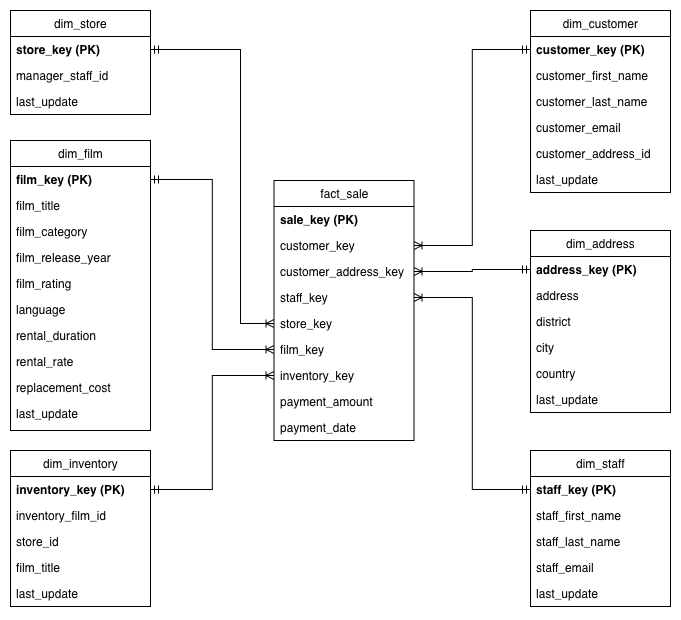

The diagram above was exported from draw.io. Its source (the exported page's mxGraphModel, read from the mxfile embedded in the PNG):
<mxGraphModel dx="976" dy="705" grid="1" gridSize="10" guides="1" tooltips="1" connect="1" arrows="1" fold="1" page="1" pageScale="1" pageWidth="827" pageHeight="1169" math="0" shadow="0">
  <root>
    <mxCell id="0" />
    <mxCell id="1" parent="0" />
    <mxCell id="YVMX4WLKwENfXe2yk1Om-1" value="fact_sale" style="swimlane;fontStyle=0;childLayout=stackLayout;horizontal=1;startSize=26;fillColor=none;horizontalStack=0;resizeParent=1;resizeParentMax=0;resizeLast=0;collapsible=1;marginBottom=0;html=1;" vertex="1" parent="1">
      <mxGeometry x="343.5" y="250" width="140" height="260" as="geometry" />
    </mxCell>
    <mxCell id="YVMX4WLKwENfXe2yk1Om-2" value="&lt;b&gt;sale_key (PK)&lt;/b&gt;" style="text;strokeColor=none;fillColor=none;align=left;verticalAlign=top;spacingLeft=4;spacingRight=4;overflow=hidden;rotatable=0;points=[[0,0.5],[1,0.5]];portConstraint=eastwest;whiteSpace=wrap;html=1;" vertex="1" parent="YVMX4WLKwENfXe2yk1Om-1">
      <mxGeometry y="26" width="140" height="26" as="geometry" />
    </mxCell>
    <mxCell id="YVMX4WLKwENfXe2yk1Om-3" value="customer_key" style="text;strokeColor=none;fillColor=none;align=left;verticalAlign=top;spacingLeft=4;spacingRight=4;overflow=hidden;rotatable=0;points=[[0,0.5],[1,0.5]];portConstraint=eastwest;whiteSpace=wrap;html=1;" vertex="1" parent="YVMX4WLKwENfXe2yk1Om-1">
      <mxGeometry y="52" width="140" height="26" as="geometry" />
    </mxCell>
    <mxCell id="YVMX4WLKwENfXe2yk1Om-5" value="customer_address_&lt;span style=&quot;caret-color: rgba(0, 0, 0, 0); color: rgba(0, 0, 0, 0); font-family: monospace; font-size: 0px; white-space: nowrap;&quot;&gt;%3CmxGraphModel%3E%3Croot%3E%3CmxCell%20id%3D%220%22%2F%3E%3CmxCell%20id%3D%221%22%20parent%3D%220%22%2F%3E%3CmxCell%20id%3D%222%22%20value%3D%22customer_key%22%20style%3D%22text%3BstrokeColor%3Dnone%3BfillColor%3Dnone%3Balign%3Dleft%3BverticalAlign%3Dtop%3BspacingLeft%3D4%3BspacingRight%3D4%3Boverflow%3Dhidden%3Brotatable%3D0%3Bpoints%3D%5B%5B0%2C0.5%5D%2C%5B1%2C0.5%5D%5D%3BportConstraint%3Deastwest%3BwhiteSpace%3Dwrap%3Bhtml%3D1%3B%22%20vertex%3D%221%22%20parent%3D%221%22%3E%3CmxGeometry%20x%3D%22340%22%20y%3D%22362%22%20width%3D%22140%22%20height%3D%2226%22%20as%3D%22geometry%22%2F%3E%3C%2FmxCell%3E%3C%2Froot%3E%3C%2FmxGraphModel%3E&lt;/span&gt;&lt;span style=&quot;caret-color: rgba(0, 0, 0, 0); color: rgba(0, 0, 0, 0); font-family: monospace; font-size: 0px; white-space: nowrap;&quot;&gt;%3CmxGraphModel%3E%3Croot%3E%3CmxCell%20id%3D%220%22%2F%3E%3CmxCell%20id%3D%221%22%20parent%3D%220%22%2F%3E%3CmxCell%20id%3D%222%22%20value%3D%22customer_key%22%20style%3D%22text%3BstrokeColor%3Dnone%3BfillColor%3Dnone%3Balign%3Dleft%3BverticalAlign%3Dtop%3BspacingLeft%3D4%3BspacingRight%3D4%3Boverflow%3Dhidden%3Brotatable%3D0%3Bpoints%3D%5B%5B0%2C0.5%5D%2C%5B1%2C0.5%5D%5D%3BportConstraint%3Deastwest%3BwhiteSpace%3Dwrap%3Bhtml%3D1%3B%22%20vertex%3D%221%22%20parent%3D%221%22%3E%3CmxGeometry%20x%3D%22340%22%20y%3D%22362%22%20width%3D%22140%22%20height%3D%2226%22%20as%3D%22geometry%22%2F%3E%3C%2FmxCell%3E%3C%2Froot%3E%3C%2FmxGraphModel%3E&lt;/span&gt;key" style="text;strokeColor=none;fillColor=none;align=left;verticalAlign=top;spacingLeft=4;spacingRight=4;overflow=hidden;rotatable=0;points=[[0,0.5],[1,0.5]];portConstraint=eastwest;whiteSpace=wrap;html=1;" vertex="1" parent="YVMX4WLKwENfXe2yk1Om-1">
      <mxGeometry y="78" width="140" height="26" as="geometry" />
    </mxCell>
    <mxCell id="YVMX4WLKwENfXe2yk1Om-6" value="staff_key" style="text;strokeColor=none;fillColor=none;align=left;verticalAlign=top;spacingLeft=4;spacingRight=4;overflow=hidden;rotatable=0;points=[[0,0.5],[1,0.5]];portConstraint=eastwest;whiteSpace=wrap;html=1;" vertex="1" parent="YVMX4WLKwENfXe2yk1Om-1">
      <mxGeometry y="104" width="140" height="26" as="geometry" />
    </mxCell>
    <mxCell id="YVMX4WLKwENfXe2yk1Om-7" value="store_key" style="text;strokeColor=none;fillColor=none;align=left;verticalAlign=top;spacingLeft=4;spacingRight=4;overflow=hidden;rotatable=0;points=[[0,0.5],[1,0.5]];portConstraint=eastwest;whiteSpace=wrap;html=1;" vertex="1" parent="YVMX4WLKwENfXe2yk1Om-1">
      <mxGeometry y="130" width="140" height="26" as="geometry" />
    </mxCell>
    <mxCell id="YVMX4WLKwENfXe2yk1Om-8" value="film_key" style="text;strokeColor=none;fillColor=none;align=left;verticalAlign=top;spacingLeft=4;spacingRight=4;overflow=hidden;rotatable=0;points=[[0,0.5],[1,0.5]];portConstraint=eastwest;whiteSpace=wrap;html=1;" vertex="1" parent="YVMX4WLKwENfXe2yk1Om-1">
      <mxGeometry y="156" width="140" height="26" as="geometry" />
    </mxCell>
    <mxCell id="YVMX4WLKwENfXe2yk1Om-9" value="inventory_key" style="text;strokeColor=none;fillColor=none;align=left;verticalAlign=top;spacingLeft=4;spacingRight=4;overflow=hidden;rotatable=0;points=[[0,0.5],[1,0.5]];portConstraint=eastwest;whiteSpace=wrap;html=1;" vertex="1" parent="YVMX4WLKwENfXe2yk1Om-1">
      <mxGeometry y="182" width="140" height="26" as="geometry" />
    </mxCell>
    <mxCell id="YVMX4WLKwENfXe2yk1Om-10" value="payment_amount" style="text;strokeColor=none;fillColor=none;align=left;verticalAlign=top;spacingLeft=4;spacingRight=4;overflow=hidden;rotatable=0;points=[[0,0.5],[1,0.5]];portConstraint=eastwest;whiteSpace=wrap;html=1;" vertex="1" parent="YVMX4WLKwENfXe2yk1Om-1">
      <mxGeometry y="208" width="140" height="26" as="geometry" />
    </mxCell>
    <mxCell id="YVMX4WLKwENfXe2yk1Om-4" value="payment_date" style="text;strokeColor=none;fillColor=none;align=left;verticalAlign=top;spacingLeft=4;spacingRight=4;overflow=hidden;rotatable=0;points=[[0,0.5],[1,0.5]];portConstraint=eastwest;whiteSpace=wrap;html=1;" vertex="1" parent="YVMX4WLKwENfXe2yk1Om-1">
      <mxGeometry y="234" width="140" height="26" as="geometry" />
    </mxCell>
    <mxCell id="YVMX4WLKwENfXe2yk1Om-11" value="dim_customer" style="swimlane;fontStyle=0;childLayout=stackLayout;horizontal=1;startSize=26;fillColor=none;horizontalStack=0;resizeParent=1;resizeParentMax=0;resizeLast=0;collapsible=1;marginBottom=0;html=1;" vertex="1" parent="1">
      <mxGeometry x="600" y="80" width="140" height="182" as="geometry" />
    </mxCell>
    <mxCell id="YVMX4WLKwENfXe2yk1Om-12" value="&lt;b&gt;customer_key (PK)&lt;/b&gt;" style="text;strokeColor=none;fillColor=none;align=left;verticalAlign=top;spacingLeft=4;spacingRight=4;overflow=hidden;rotatable=0;points=[[0,0.5],[1,0.5]];portConstraint=eastwest;whiteSpace=wrap;html=1;" vertex="1" parent="YVMX4WLKwENfXe2yk1Om-11">
      <mxGeometry y="26" width="140" height="26" as="geometry" />
    </mxCell>
    <mxCell id="YVMX4WLKwENfXe2yk1Om-13" value="customer_first_name" style="text;strokeColor=none;fillColor=none;align=left;verticalAlign=top;spacingLeft=4;spacingRight=4;overflow=hidden;rotatable=0;points=[[0,0.5],[1,0.5]];portConstraint=eastwest;whiteSpace=wrap;html=1;" vertex="1" parent="YVMX4WLKwENfXe2yk1Om-11">
      <mxGeometry y="52" width="140" height="26" as="geometry" />
    </mxCell>
    <mxCell id="YVMX4WLKwENfXe2yk1Om-14" value="customer_last_name" style="text;strokeColor=none;fillColor=none;align=left;verticalAlign=top;spacingLeft=4;spacingRight=4;overflow=hidden;rotatable=0;points=[[0,0.5],[1,0.5]];portConstraint=eastwest;whiteSpace=wrap;html=1;" vertex="1" parent="YVMX4WLKwENfXe2yk1Om-11">
      <mxGeometry y="78" width="140" height="26" as="geometry" />
    </mxCell>
    <mxCell id="YVMX4WLKwENfXe2yk1Om-15" value="customer_email" style="text;strokeColor=none;fillColor=none;align=left;verticalAlign=top;spacingLeft=4;spacingRight=4;overflow=hidden;rotatable=0;points=[[0,0.5],[1,0.5]];portConstraint=eastwest;whiteSpace=wrap;html=1;" vertex="1" parent="YVMX4WLKwENfXe2yk1Om-11">
      <mxGeometry y="104" width="140" height="26" as="geometry" />
    </mxCell>
    <mxCell id="YVMX4WLKwENfXe2yk1Om-16" value="customer_address_id" style="text;strokeColor=none;fillColor=none;align=left;verticalAlign=top;spacingLeft=4;spacingRight=4;overflow=hidden;rotatable=0;points=[[0,0.5],[1,0.5]];portConstraint=eastwest;whiteSpace=wrap;html=1;" vertex="1" parent="YVMX4WLKwENfXe2yk1Om-11">
      <mxGeometry y="130" width="140" height="26" as="geometry" />
    </mxCell>
    <mxCell id="YVMX4WLKwENfXe2yk1Om-17" value="last_update" style="text;strokeColor=none;fillColor=none;align=left;verticalAlign=top;spacingLeft=4;spacingRight=4;overflow=hidden;rotatable=0;points=[[0,0.5],[1,0.5]];portConstraint=eastwest;whiteSpace=wrap;html=1;" vertex="1" parent="YVMX4WLKwENfXe2yk1Om-11">
      <mxGeometry y="156" width="140" height="26" as="geometry" />
    </mxCell>
    <mxCell id="YVMX4WLKwENfXe2yk1Om-21" value="dim_staff" style="swimlane;fontStyle=0;childLayout=stackLayout;horizontal=1;startSize=26;fillColor=none;horizontalStack=0;resizeParent=1;resizeParentMax=0;resizeLast=0;collapsible=1;marginBottom=0;html=1;" vertex="1" parent="1">
      <mxGeometry x="600" y="520" width="140" height="156" as="geometry" />
    </mxCell>
    <mxCell id="YVMX4WLKwENfXe2yk1Om-22" value="&lt;b&gt;staff_key (PK)&lt;/b&gt;" style="text;strokeColor=none;fillColor=none;align=left;verticalAlign=top;spacingLeft=4;spacingRight=4;overflow=hidden;rotatable=0;points=[[0,0.5],[1,0.5]];portConstraint=eastwest;whiteSpace=wrap;html=1;" vertex="1" parent="YVMX4WLKwENfXe2yk1Om-21">
      <mxGeometry y="26" width="140" height="26" as="geometry" />
    </mxCell>
    <mxCell id="YVMX4WLKwENfXe2yk1Om-23" value="staff_first_name" style="text;strokeColor=none;fillColor=none;align=left;verticalAlign=top;spacingLeft=4;spacingRight=4;overflow=hidden;rotatable=0;points=[[0,0.5],[1,0.5]];portConstraint=eastwest;whiteSpace=wrap;html=1;" vertex="1" parent="YVMX4WLKwENfXe2yk1Om-21">
      <mxGeometry y="52" width="140" height="26" as="geometry" />
    </mxCell>
    <mxCell id="YVMX4WLKwENfXe2yk1Om-24" value="staff_last_name" style="text;strokeColor=none;fillColor=none;align=left;verticalAlign=top;spacingLeft=4;spacingRight=4;overflow=hidden;rotatable=0;points=[[0,0.5],[1,0.5]];portConstraint=eastwest;whiteSpace=wrap;html=1;" vertex="1" parent="YVMX4WLKwENfXe2yk1Om-21">
      <mxGeometry y="78" width="140" height="26" as="geometry" />
    </mxCell>
    <mxCell id="YVMX4WLKwENfXe2yk1Om-25" value="staff_email" style="text;strokeColor=none;fillColor=none;align=left;verticalAlign=top;spacingLeft=4;spacingRight=4;overflow=hidden;rotatable=0;points=[[0,0.5],[1,0.5]];portConstraint=eastwest;whiteSpace=wrap;html=1;" vertex="1" parent="YVMX4WLKwENfXe2yk1Om-21">
      <mxGeometry y="104" width="140" height="26" as="geometry" />
    </mxCell>
    <mxCell id="YVMX4WLKwENfXe2yk1Om-26" value="last_update" style="text;strokeColor=none;fillColor=none;align=left;verticalAlign=top;spacingLeft=4;spacingRight=4;overflow=hidden;rotatable=0;points=[[0,0.5],[1,0.5]];portConstraint=eastwest;whiteSpace=wrap;html=1;" vertex="1" parent="YVMX4WLKwENfXe2yk1Om-21">
      <mxGeometry y="130" width="140" height="26" as="geometry" />
    </mxCell>
    <mxCell id="YVMX4WLKwENfXe2yk1Om-31" value="dim_store" style="swimlane;fontStyle=0;childLayout=stackLayout;horizontal=1;startSize=26;fillColor=none;horizontalStack=0;resizeParent=1;resizeParentMax=0;resizeLast=0;collapsible=1;marginBottom=0;html=1;" vertex="1" parent="1">
      <mxGeometry x="80" y="80" width="140" height="104" as="geometry" />
    </mxCell>
    <mxCell id="YVMX4WLKwENfXe2yk1Om-32" value="&lt;b&gt;store_key (PK)&lt;/b&gt;" style="text;strokeColor=none;fillColor=none;align=left;verticalAlign=top;spacingLeft=4;spacingRight=4;overflow=hidden;rotatable=0;points=[[0,0.5],[1,0.5]];portConstraint=eastwest;whiteSpace=wrap;html=1;" vertex="1" parent="YVMX4WLKwENfXe2yk1Om-31">
      <mxGeometry y="26" width="140" height="26" as="geometry" />
    </mxCell>
    <mxCell id="YVMX4WLKwENfXe2yk1Om-33" value="manager_staff_id" style="text;strokeColor=none;fillColor=none;align=left;verticalAlign=top;spacingLeft=4;spacingRight=4;overflow=hidden;rotatable=0;points=[[0,0.5],[1,0.5]];portConstraint=eastwest;whiteSpace=wrap;html=1;" vertex="1" parent="YVMX4WLKwENfXe2yk1Om-31">
      <mxGeometry y="52" width="140" height="26" as="geometry" />
    </mxCell>
    <mxCell id="YVMX4WLKwENfXe2yk1Om-34" value="last_update" style="text;strokeColor=none;fillColor=none;align=left;verticalAlign=top;spacingLeft=4;spacingRight=4;overflow=hidden;rotatable=0;points=[[0,0.5],[1,0.5]];portConstraint=eastwest;whiteSpace=wrap;html=1;" vertex="1" parent="YVMX4WLKwENfXe2yk1Om-31">
      <mxGeometry y="78" width="140" height="26" as="geometry" />
    </mxCell>
    <mxCell id="YVMX4WLKwENfXe2yk1Om-41" value="dim_film" style="swimlane;fontStyle=0;childLayout=stackLayout;horizontal=1;startSize=26;fillColor=none;horizontalStack=0;resizeParent=1;resizeParentMax=0;resizeLast=0;collapsible=1;marginBottom=0;html=1;" vertex="1" parent="1">
      <mxGeometry x="80" y="210" width="140" height="290" as="geometry" />
    </mxCell>
    <mxCell id="YVMX4WLKwENfXe2yk1Om-42" value="&lt;b&gt;film_key (PK)&lt;/b&gt;" style="text;strokeColor=none;fillColor=none;align=left;verticalAlign=top;spacingLeft=4;spacingRight=4;overflow=hidden;rotatable=0;points=[[0,0.5],[1,0.5]];portConstraint=eastwest;whiteSpace=wrap;html=1;" vertex="1" parent="YVMX4WLKwENfXe2yk1Om-41">
      <mxGeometry y="26" width="140" height="26" as="geometry" />
    </mxCell>
    <mxCell id="YVMX4WLKwENfXe2yk1Om-43" value="film_title" style="text;strokeColor=none;fillColor=none;align=left;verticalAlign=top;spacingLeft=4;spacingRight=4;overflow=hidden;rotatable=0;points=[[0,0.5],[1,0.5]];portConstraint=eastwest;whiteSpace=wrap;html=1;" vertex="1" parent="YVMX4WLKwENfXe2yk1Om-41">
      <mxGeometry y="52" width="140" height="26" as="geometry" />
    </mxCell>
    <mxCell id="YVMX4WLKwENfXe2yk1Om-44" value="film_category" style="text;strokeColor=none;fillColor=none;align=left;verticalAlign=top;spacingLeft=4;spacingRight=4;overflow=hidden;rotatable=0;points=[[0,0.5],[1,0.5]];portConstraint=eastwest;whiteSpace=wrap;html=1;" vertex="1" parent="YVMX4WLKwENfXe2yk1Om-41">
      <mxGeometry y="78" width="140" height="26" as="geometry" />
    </mxCell>
    <mxCell id="YVMX4WLKwENfXe2yk1Om-45" value="film_release_year" style="text;strokeColor=none;fillColor=none;align=left;verticalAlign=top;spacingLeft=4;spacingRight=4;overflow=hidden;rotatable=0;points=[[0,0.5],[1,0.5]];portConstraint=eastwest;whiteSpace=wrap;html=1;" vertex="1" parent="YVMX4WLKwENfXe2yk1Om-41">
      <mxGeometry y="104" width="140" height="26" as="geometry" />
    </mxCell>
    <mxCell id="YVMX4WLKwENfXe2yk1Om-46" value="film_rating" style="text;strokeColor=none;fillColor=none;align=left;verticalAlign=top;spacingLeft=4;spacingRight=4;overflow=hidden;rotatable=0;points=[[0,0.5],[1,0.5]];portConstraint=eastwest;whiteSpace=wrap;html=1;" vertex="1" parent="YVMX4WLKwENfXe2yk1Om-41">
      <mxGeometry y="130" width="140" height="26" as="geometry" />
    </mxCell>
    <mxCell id="YVMX4WLKwENfXe2yk1Om-47" value="language" style="text;strokeColor=none;fillColor=none;align=left;verticalAlign=top;spacingLeft=4;spacingRight=4;overflow=hidden;rotatable=0;points=[[0,0.5],[1,0.5]];portConstraint=eastwest;whiteSpace=wrap;html=1;" vertex="1" parent="YVMX4WLKwENfXe2yk1Om-41">
      <mxGeometry y="156" width="140" height="26" as="geometry" />
    </mxCell>
    <mxCell id="YVMX4WLKwENfXe2yk1Om-48" value="rental_duration" style="text;strokeColor=none;fillColor=none;align=left;verticalAlign=top;spacingLeft=4;spacingRight=4;overflow=hidden;rotatable=0;points=[[0,0.5],[1,0.5]];portConstraint=eastwest;whiteSpace=wrap;html=1;" vertex="1" parent="YVMX4WLKwENfXe2yk1Om-41">
      <mxGeometry y="182" width="140" height="26" as="geometry" />
    </mxCell>
    <mxCell id="YVMX4WLKwENfXe2yk1Om-49" value="rental_rate" style="text;strokeColor=none;fillColor=none;align=left;verticalAlign=top;spacingLeft=4;spacingRight=4;overflow=hidden;rotatable=0;points=[[0,0.5],[1,0.5]];portConstraint=eastwest;whiteSpace=wrap;html=1;" vertex="1" parent="YVMX4WLKwENfXe2yk1Om-41">
      <mxGeometry y="208" width="140" height="26" as="geometry" />
    </mxCell>
    <mxCell id="YVMX4WLKwENfXe2yk1Om-52" value="replacement_cost" style="text;strokeColor=none;fillColor=none;align=left;verticalAlign=top;spacingLeft=4;spacingRight=4;overflow=hidden;rotatable=0;points=[[0,0.5],[1,0.5]];portConstraint=eastwest;whiteSpace=wrap;html=1;" vertex="1" parent="YVMX4WLKwENfXe2yk1Om-41">
      <mxGeometry y="234" width="140" height="26" as="geometry" />
    </mxCell>
    <mxCell id="YVMX4WLKwENfXe2yk1Om-50" value="last_update" style="text;strokeColor=none;fillColor=none;align=left;verticalAlign=top;spacingLeft=4;spacingRight=4;overflow=hidden;rotatable=0;points=[[0,0.5],[1,0.5]];portConstraint=eastwest;whiteSpace=wrap;html=1;" vertex="1" parent="YVMX4WLKwENfXe2yk1Om-41">
      <mxGeometry y="260" width="140" height="30" as="geometry" />
    </mxCell>
    <mxCell id="YVMX4WLKwENfXe2yk1Om-53" value="dim_inventory" style="swimlane;fontStyle=0;childLayout=stackLayout;horizontal=1;startSize=26;fillColor=none;horizontalStack=0;resizeParent=1;resizeParentMax=0;resizeLast=0;collapsible=1;marginBottom=0;html=1;" vertex="1" parent="1">
      <mxGeometry x="80" y="520" width="140" height="156" as="geometry" />
    </mxCell>
    <mxCell id="YVMX4WLKwENfXe2yk1Om-54" value="&lt;b&gt;inventory_key (PK)&lt;/b&gt;" style="text;strokeColor=none;fillColor=none;align=left;verticalAlign=top;spacingLeft=4;spacingRight=4;overflow=hidden;rotatable=0;points=[[0,0.5],[1,0.5]];portConstraint=eastwest;whiteSpace=wrap;html=1;" vertex="1" parent="YVMX4WLKwENfXe2yk1Om-53">
      <mxGeometry y="26" width="140" height="26" as="geometry" />
    </mxCell>
    <mxCell id="YVMX4WLKwENfXe2yk1Om-55" value="inventory_film_id" style="text;strokeColor=none;fillColor=none;align=left;verticalAlign=top;spacingLeft=4;spacingRight=4;overflow=hidden;rotatable=0;points=[[0,0.5],[1,0.5]];portConstraint=eastwest;whiteSpace=wrap;html=1;" vertex="1" parent="YVMX4WLKwENfXe2yk1Om-53">
      <mxGeometry y="52" width="140" height="26" as="geometry" />
    </mxCell>
    <mxCell id="YVMX4WLKwENfXe2yk1Om-56" value="store_id" style="text;strokeColor=none;fillColor=none;align=left;verticalAlign=top;spacingLeft=4;spacingRight=4;overflow=hidden;rotatable=0;points=[[0,0.5],[1,0.5]];portConstraint=eastwest;whiteSpace=wrap;html=1;" vertex="1" parent="YVMX4WLKwENfXe2yk1Om-53">
      <mxGeometry y="78" width="140" height="26" as="geometry" />
    </mxCell>
    <mxCell id="YVMX4WLKwENfXe2yk1Om-57" value="film_title" style="text;strokeColor=none;fillColor=none;align=left;verticalAlign=top;spacingLeft=4;spacingRight=4;overflow=hidden;rotatable=0;points=[[0,0.5],[1,0.5]];portConstraint=eastwest;whiteSpace=wrap;html=1;" vertex="1" parent="YVMX4WLKwENfXe2yk1Om-53">
      <mxGeometry y="104" width="140" height="26" as="geometry" />
    </mxCell>
    <mxCell id="YVMX4WLKwENfXe2yk1Om-58" value="last_update" style="text;strokeColor=none;fillColor=none;align=left;verticalAlign=top;spacingLeft=4;spacingRight=4;overflow=hidden;rotatable=0;points=[[0,0.5],[1,0.5]];portConstraint=eastwest;whiteSpace=wrap;html=1;" vertex="1" parent="YVMX4WLKwENfXe2yk1Om-53">
      <mxGeometry y="130" width="140" height="26" as="geometry" />
    </mxCell>
    <mxCell id="YVMX4WLKwENfXe2yk1Om-59" style="edgeStyle=orthogonalEdgeStyle;rounded=0;orthogonalLoop=1;jettySize=auto;html=1;exitX=0;exitY=0.5;exitDx=0;exitDy=0;entryX=1;entryY=0.5;entryDx=0;entryDy=0;strokeColor=default;startArrow=ERmandOne;startFill=0;endArrow=ERoneToMany;endFill=0;" edge="1" parent="1" source="YVMX4WLKwENfXe2yk1Om-12" target="YVMX4WLKwENfXe2yk1Om-3">
      <mxGeometry relative="1" as="geometry" />
    </mxCell>
    <mxCell id="YVMX4WLKwENfXe2yk1Om-60" style="edgeStyle=orthogonalEdgeStyle;rounded=0;orthogonalLoop=1;jettySize=auto;html=1;exitX=0;exitY=0.5;exitDx=0;exitDy=0;entryX=1;entryY=0.5;entryDx=0;entryDy=0;startArrow=ERmandOne;startFill=0;endArrow=ERoneToMany;endFill=0;" edge="1" parent="1" source="YVMX4WLKwENfXe2yk1Om-22" target="YVMX4WLKwENfXe2yk1Om-6">
      <mxGeometry relative="1" as="geometry" />
    </mxCell>
    <mxCell id="YVMX4WLKwENfXe2yk1Om-61" value="dim_address" style="swimlane;fontStyle=0;childLayout=stackLayout;horizontal=1;startSize=26;fillColor=none;horizontalStack=0;resizeParent=1;resizeParentMax=0;resizeLast=0;collapsible=1;marginBottom=0;html=1;" vertex="1" parent="1">
      <mxGeometry x="600" y="300" width="140" height="182" as="geometry" />
    </mxCell>
    <mxCell id="YVMX4WLKwENfXe2yk1Om-62" value="&lt;b&gt;address_key (PK)&lt;/b&gt;" style="text;strokeColor=none;fillColor=none;align=left;verticalAlign=top;spacingLeft=4;spacingRight=4;overflow=hidden;rotatable=0;points=[[0,0.5],[1,0.5]];portConstraint=eastwest;whiteSpace=wrap;html=1;" vertex="1" parent="YVMX4WLKwENfXe2yk1Om-61">
      <mxGeometry y="26" width="140" height="26" as="geometry" />
    </mxCell>
    <mxCell id="YVMX4WLKwENfXe2yk1Om-63" value="address" style="text;strokeColor=none;fillColor=none;align=left;verticalAlign=top;spacingLeft=4;spacingRight=4;overflow=hidden;rotatable=0;points=[[0,0.5],[1,0.5]];portConstraint=eastwest;whiteSpace=wrap;html=1;" vertex="1" parent="YVMX4WLKwENfXe2yk1Om-61">
      <mxGeometry y="52" width="140" height="26" as="geometry" />
    </mxCell>
    <mxCell id="YVMX4WLKwENfXe2yk1Om-64" value="district" style="text;strokeColor=none;fillColor=none;align=left;verticalAlign=top;spacingLeft=4;spacingRight=4;overflow=hidden;rotatable=0;points=[[0,0.5],[1,0.5]];portConstraint=eastwest;whiteSpace=wrap;html=1;" vertex="1" parent="YVMX4WLKwENfXe2yk1Om-61">
      <mxGeometry y="78" width="140" height="26" as="geometry" />
    </mxCell>
    <mxCell id="YVMX4WLKwENfXe2yk1Om-65" value="city" style="text;strokeColor=none;fillColor=none;align=left;verticalAlign=top;spacingLeft=4;spacingRight=4;overflow=hidden;rotatable=0;points=[[0,0.5],[1,0.5]];portConstraint=eastwest;whiteSpace=wrap;html=1;" vertex="1" parent="YVMX4WLKwENfXe2yk1Om-61">
      <mxGeometry y="104" width="140" height="26" as="geometry" />
    </mxCell>
    <mxCell id="YVMX4WLKwENfXe2yk1Om-66" value="country" style="text;strokeColor=none;fillColor=none;align=left;verticalAlign=top;spacingLeft=4;spacingRight=4;overflow=hidden;rotatable=0;points=[[0,0.5],[1,0.5]];portConstraint=eastwest;whiteSpace=wrap;html=1;" vertex="1" parent="YVMX4WLKwENfXe2yk1Om-61">
      <mxGeometry y="130" width="140" height="26" as="geometry" />
    </mxCell>
    <mxCell id="YVMX4WLKwENfXe2yk1Om-67" value="last_update" style="text;strokeColor=none;fillColor=none;align=left;verticalAlign=top;spacingLeft=4;spacingRight=4;overflow=hidden;rotatable=0;points=[[0,0.5],[1,0.5]];portConstraint=eastwest;whiteSpace=wrap;html=1;" vertex="1" parent="YVMX4WLKwENfXe2yk1Om-61">
      <mxGeometry y="156" width="140" height="26" as="geometry" />
    </mxCell>
    <mxCell id="YVMX4WLKwENfXe2yk1Om-76" style="edgeStyle=orthogonalEdgeStyle;rounded=0;orthogonalLoop=1;jettySize=auto;html=1;exitX=1;exitY=0.5;exitDx=0;exitDy=0;entryX=0;entryY=0.5;entryDx=0;entryDy=0;startArrow=ERmandOne;startFill=0;endArrow=ERoneToMany;endFill=0;" edge="1" parent="1" source="YVMX4WLKwENfXe2yk1Om-32" target="YVMX4WLKwENfXe2yk1Om-7">
      <mxGeometry relative="1" as="geometry">
        <Array as="points">
          <mxPoint x="310" y="119" />
          <mxPoint x="310" y="393" />
        </Array>
      </mxGeometry>
    </mxCell>
    <mxCell id="YVMX4WLKwENfXe2yk1Om-77" style="edgeStyle=orthogonalEdgeStyle;rounded=0;orthogonalLoop=1;jettySize=auto;html=1;exitX=1;exitY=0.5;exitDx=0;exitDy=0;entryX=0;entryY=0.5;entryDx=0;entryDy=0;startArrow=ERmandOne;startFill=0;endArrow=ERoneToMany;endFill=0;" edge="1" parent="1" source="YVMX4WLKwENfXe2yk1Om-42" target="YVMX4WLKwENfXe2yk1Om-8">
      <mxGeometry relative="1" as="geometry" />
    </mxCell>
    <mxCell id="YVMX4WLKwENfXe2yk1Om-78" style="edgeStyle=orthogonalEdgeStyle;rounded=0;orthogonalLoop=1;jettySize=auto;html=1;exitX=1;exitY=0.5;exitDx=0;exitDy=0;entryX=0;entryY=0.5;entryDx=0;entryDy=0;startArrow=ERmandOne;startFill=0;endArrow=ERoneToMany;endFill=0;" edge="1" parent="1" source="YVMX4WLKwENfXe2yk1Om-54" target="YVMX4WLKwENfXe2yk1Om-9">
      <mxGeometry relative="1" as="geometry" />
    </mxCell>
    <mxCell id="YVMX4WLKwENfXe2yk1Om-80" style="edgeStyle=orthogonalEdgeStyle;rounded=0;orthogonalLoop=1;jettySize=auto;html=1;exitX=0;exitY=0.5;exitDx=0;exitDy=0;entryX=1;entryY=0.5;entryDx=0;entryDy=0;startArrow=ERmandOne;startFill=0;endArrow=ERoneToMany;endFill=0;" edge="1" parent="1" source="YVMX4WLKwENfXe2yk1Om-62" target="YVMX4WLKwENfXe2yk1Om-5">
      <mxGeometry relative="1" as="geometry" />
    </mxCell>
  </root>
</mxGraphModel>